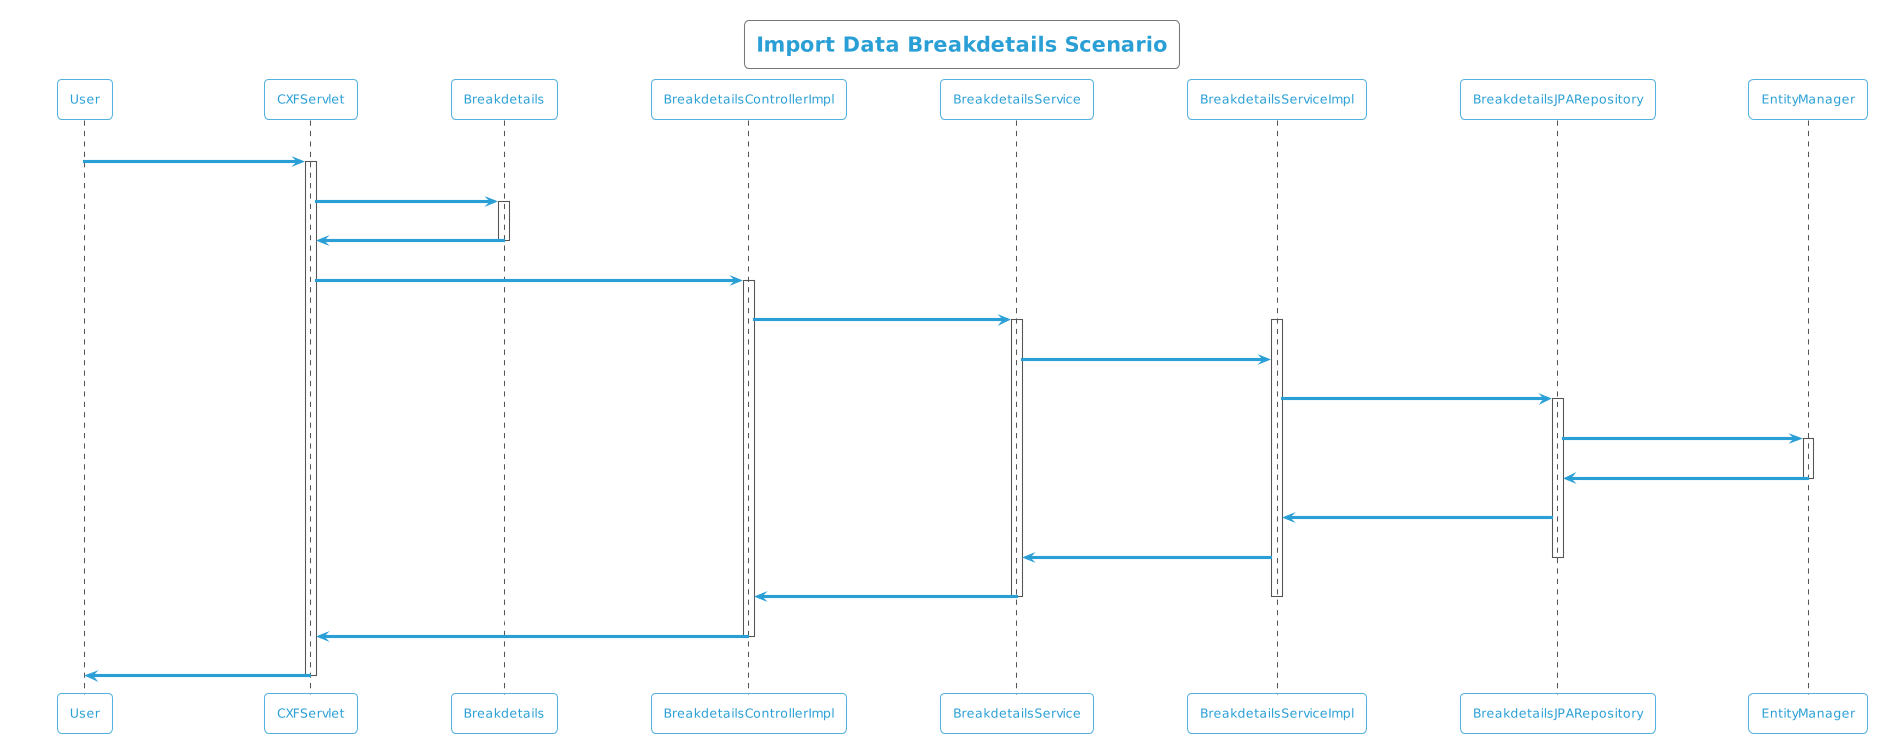

The diagram above was rendered by PlantUML. Its source (embedded in the PNG):
@startuml
!theme cyborg-outline
title Import Data Breakdetails Scenario
participant User
User -> CXFServlet: POST, Breakdetails
activate CXFServlet
CXFServlet -> Breakdetails: << importData >>
activate Breakdetails
Breakdetails -> CXFServlet: << instance >>
deactivate Breakdetails
CXFServlet -> BreakdetailsControllerImpl: importData(:Breakdetails)
activate BreakdetailsControllerImpl
BreakdetailsControllerImpl -> BreakdetailsService: importData(:Breakdetails)
activate BreakdetailsService
activate BreakdetailsServiceImpl
BreakdetailsService -> BreakdetailsServiceImpl: importData(:Breakdetails)
BreakdetailsServiceImpl -> BreakdetailsJPARepository: saveAll(:Breakdetails)
activate BreakdetailsJPARepository
BreakdetailsJPARepository -> EntityManager: save(:Breakdetails)
activate EntityManager
EntityManager -> BreakdetailsJPARepository: << persisted Breakdetails >>
deactivate EntityManager
BreakdetailsJPARepository -> BreakdetailsServiceImpl: << persisted Breakdetails >>
BreakdetailsServiceImpl -> BreakdetailsService: << persisted Breakdetails >>
deactivate BreakdetailsJPARepository
BreakdetailsService -> BreakdetailsControllerImpl: << persisted Breakdetails >>
deactivate BreakdetailsServiceImpl
deactivate BreakdetailsService
BreakdetailsControllerImpl -> CXFServlet: << persisted Breakdetails >>
deactivate BreakdetailsControllerImpl
CXFServlet -> User: marshalled Breakdetails XML
deactivate CXFServlet
@enduml